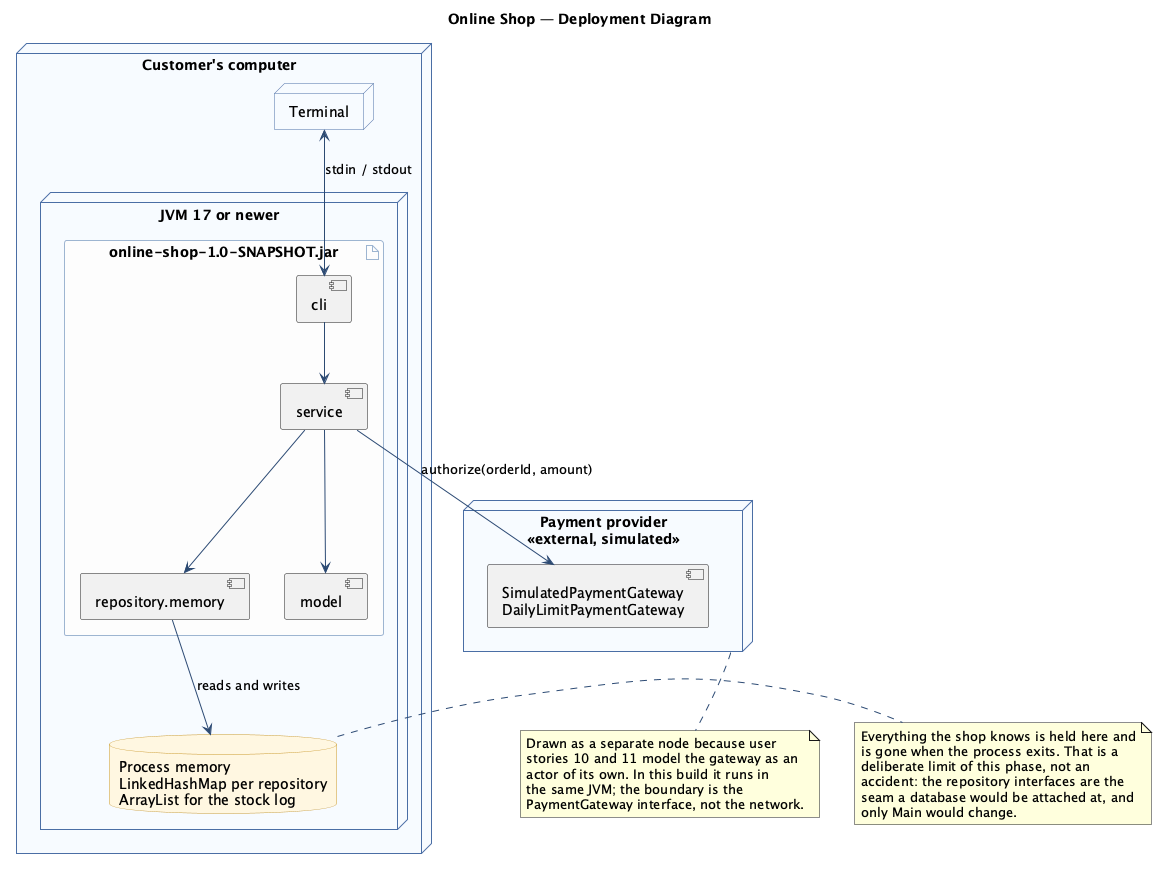

The diagram above was rendered by PlantUML. Its source (embedded in the PNG):
@startuml 05-deployment-diagram
' Deployment diagram. This is an honest drawing of a console program: one machine, one
' JVM, one jar, and state that lives only as long as the process does.

title Online Shop — Deployment Diagram

skinparam shadowing false
skinparam node {
  BackgroundColor #F7FAFF
  BorderColor #4A6FA5
}
skinparam artifact {
  BackgroundColor #FDFDFD
  BorderColor #9DB4D1
}
skinparam database {
  BackgroundColor #FFF6E0
  BorderColor #C99A2E
}
skinparam ArrowColor #2C4A73

node "Customer's computer" as machine {

  node "Terminal" as terminal

  node "JVM 17 or newer" as jvm {
    artifact "online-shop-1.0-SNAPSHOT.jar" as jar {
      component "cli" as cli
      component "service" as service
      component "repository.memory" as memory
      component "model" as model
    }
    database "Process memory\nLinkedHashMap per repository\nArrayList for the stock log" as heap
  }
}

node "Payment provider\n<<external, simulated>>" as provider {
  component "SimulatedPaymentGateway\nDailyLimitPaymentGateway" as sim
}

terminal <--> cli : stdin / stdout
cli --> service
service --> memory
service --> model
memory --> heap : reads and writes
service --> sim : authorize(orderId, amount)

note right of heap
  Everything the shop knows is held here and
  is gone when the process exits. That is a
  deliberate limit of this phase, not an
  accident: the repository interfaces are the
  seam a database would be attached at, and
  only Main would change.
end note

note bottom of provider
  Drawn as a separate node because user
  stories 10 and 11 model the gateway as an
  actor of its own. In this build it runs in
  the same JVM; the boundary is the
  PaymentGateway interface, not the network.
end note

@enduml